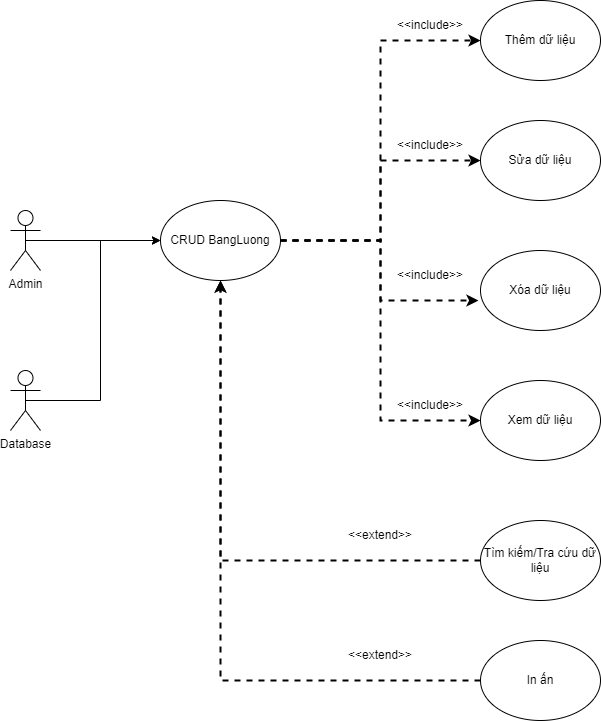

The diagram above was exported from draw.io. Its source (the exported page's mxGraphModel, read from the mxfile embedded in the PNG):
<mxGraphModel dx="954" dy="558" grid="0" gridSize="10" guides="1" tooltips="1" connect="1" arrows="1" fold="1" page="1" pageScale="1" pageWidth="850" pageHeight="1100" background="#ffffff" math="0" shadow="0">
  <root>
    <mxCell id="0" />
    <mxCell id="1" parent="0" />
    <mxCell id="PqrgtWbvv0y6QX2xHrJP-1" style="edgeStyle=orthogonalEdgeStyle;rounded=0;orthogonalLoop=1;jettySize=auto;html=1;exitX=0.5;exitY=0.5;exitDx=0;exitDy=0;exitPerimeter=0;entryX=0;entryY=0.5;entryDx=0;entryDy=0;" edge="1" parent="1" source="PqrgtWbvv0y6QX2xHrJP-2" target="PqrgtWbvv0y6QX2xHrJP-6">
      <mxGeometry relative="1" as="geometry" />
    </mxCell>
    <mxCell id="PqrgtWbvv0y6QX2xHrJP-2" value="Admin" style="shape=umlActor;verticalLabelPosition=bottom;verticalAlign=top;html=1;outlineConnect=0;" vertex="1" parent="1">
      <mxGeometry x="70" y="250" width="30" height="60" as="geometry" />
    </mxCell>
    <mxCell id="PqrgtWbvv0y6QX2xHrJP-3" style="edgeStyle=orthogonalEdgeStyle;rounded=0;orthogonalLoop=1;jettySize=auto;html=1;exitX=1;exitY=0.5;exitDx=0;exitDy=0;entryX=0;entryY=0.5;entryDx=0;entryDy=0;dashed=1;strokeWidth=2;" edge="1" parent="1" source="PqrgtWbvv0y6QX2xHrJP-6" target="PqrgtWbvv0y6QX2xHrJP-9">
      <mxGeometry relative="1" as="geometry" />
    </mxCell>
    <mxCell id="PqrgtWbvv0y6QX2xHrJP-4" style="edgeStyle=orthogonalEdgeStyle;rounded=0;orthogonalLoop=1;jettySize=auto;html=1;exitX=1;exitY=0.5;exitDx=0;exitDy=0;entryX=0;entryY=0.5;entryDx=0;entryDy=0;strokeWidth=2;dashed=1;" edge="1" parent="1" source="PqrgtWbvv0y6QX2xHrJP-6" target="PqrgtWbvv0y6QX2xHrJP-10">
      <mxGeometry relative="1" as="geometry" />
    </mxCell>
    <mxCell id="PqrgtWbvv0y6QX2xHrJP-5" style="edgeStyle=orthogonalEdgeStyle;rounded=0;orthogonalLoop=1;jettySize=auto;html=1;exitX=1;exitY=0.5;exitDx=0;exitDy=0;entryX=0;entryY=0.5;entryDx=0;entryDy=0;strokeWidth=2;dashed=1;" edge="1" parent="1" source="PqrgtWbvv0y6QX2xHrJP-6" target="PqrgtWbvv0y6QX2xHrJP-12">
      <mxGeometry relative="1" as="geometry" />
    </mxCell>
    <mxCell id="PqrgtWbvv0y6QX2xHrJP-6" value="CRUD BangLuong" style="ellipse;whiteSpace=wrap;html=1;" vertex="1" parent="1">
      <mxGeometry x="220" y="240" width="120" height="80" as="geometry" />
    </mxCell>
    <mxCell id="PqrgtWbvv0y6QX2xHrJP-7" style="edgeStyle=orthogonalEdgeStyle;rounded=0;orthogonalLoop=1;jettySize=auto;html=1;exitX=0.5;exitY=0.5;exitDx=0;exitDy=0;exitPerimeter=0;entryX=0;entryY=0.5;entryDx=0;entryDy=0;" edge="1" parent="1" source="PqrgtWbvv0y6QX2xHrJP-8" target="PqrgtWbvv0y6QX2xHrJP-6">
      <mxGeometry relative="1" as="geometry" />
    </mxCell>
    <mxCell id="PqrgtWbvv0y6QX2xHrJP-8" value="Database" style="shape=umlActor;verticalLabelPosition=bottom;verticalAlign=top;html=1;outlineConnect=0;" vertex="1" parent="1">
      <mxGeometry x="70" y="410" width="30" height="60" as="geometry" />
    </mxCell>
    <mxCell id="PqrgtWbvv0y6QX2xHrJP-9" value="Thêm dữ liệu" style="ellipse;whiteSpace=wrap;html=1;" vertex="1" parent="1">
      <mxGeometry x="540" y="40" width="120" height="80" as="geometry" />
    </mxCell>
    <mxCell id="PqrgtWbvv0y6QX2xHrJP-10" value="Sửa dữ liệu" style="ellipse;whiteSpace=wrap;html=1;" vertex="1" parent="1">
      <mxGeometry x="540" y="160" width="120" height="80" as="geometry" />
    </mxCell>
    <mxCell id="PqrgtWbvv0y6QX2xHrJP-11" value="Xóa dữ liệu" style="ellipse;whiteSpace=wrap;html=1;" vertex="1" parent="1">
      <mxGeometry x="540" y="290" width="120" height="80" as="geometry" />
    </mxCell>
    <mxCell id="PqrgtWbvv0y6QX2xHrJP-12" value="Xem dữ liệu" style="ellipse;whiteSpace=wrap;html=1;" vertex="1" parent="1">
      <mxGeometry x="540" y="420" width="120" height="80" as="geometry" />
    </mxCell>
    <mxCell id="PqrgtWbvv0y6QX2xHrJP-13" style="edgeStyle=orthogonalEdgeStyle;rounded=0;orthogonalLoop=1;jettySize=auto;html=1;exitX=1;exitY=0.5;exitDx=0;exitDy=0;entryX=-0.017;entryY=0.625;entryDx=0;entryDy=0;entryPerimeter=0;dashed=1;strokeWidth=2;" edge="1" parent="1" source="PqrgtWbvv0y6QX2xHrJP-6" target="PqrgtWbvv0y6QX2xHrJP-11">
      <mxGeometry relative="1" as="geometry" />
    </mxCell>
    <mxCell id="PqrgtWbvv0y6QX2xHrJP-14" value="&amp;lt;&amp;lt;include&amp;gt;&amp;gt;" style="text;html=1;align=center;verticalAlign=middle;whiteSpace=wrap;rounded=0;" vertex="1" parent="1">
      <mxGeometry x="460" y="50" width="60" height="30" as="geometry" />
    </mxCell>
    <mxCell id="PqrgtWbvv0y6QX2xHrJP-15" value="&amp;lt;&amp;lt;include&amp;gt;&amp;gt;" style="text;html=1;align=center;verticalAlign=middle;whiteSpace=wrap;rounded=0;" vertex="1" parent="1">
      <mxGeometry x="460" y="170" width="60" height="30" as="geometry" />
    </mxCell>
    <mxCell id="PqrgtWbvv0y6QX2xHrJP-16" value="&amp;lt;&amp;lt;include&amp;gt;&amp;gt;" style="text;html=1;align=center;verticalAlign=middle;whiteSpace=wrap;rounded=0;" vertex="1" parent="1">
      <mxGeometry x="460" y="300" width="60" height="30" as="geometry" />
    </mxCell>
    <mxCell id="PqrgtWbvv0y6QX2xHrJP-17" value="&amp;lt;&amp;lt;include&amp;gt;&amp;gt;" style="text;html=1;align=center;verticalAlign=middle;whiteSpace=wrap;rounded=0;" vertex="1" parent="1">
      <mxGeometry x="460" y="430" width="60" height="30" as="geometry" />
    </mxCell>
    <mxCell id="PqrgtWbvv0y6QX2xHrJP-18" style="edgeStyle=orthogonalEdgeStyle;rounded=0;orthogonalLoop=1;jettySize=auto;html=1;exitX=0;exitY=0.5;exitDx=0;exitDy=0;entryX=0.5;entryY=1;entryDx=0;entryDy=0;dashed=1;strokeWidth=2;" edge="1" parent="1" source="PqrgtWbvv0y6QX2xHrJP-19" target="PqrgtWbvv0y6QX2xHrJP-6">
      <mxGeometry relative="1" as="geometry" />
    </mxCell>
    <mxCell id="PqrgtWbvv0y6QX2xHrJP-19" value="Tìm kiếm/Tra cứu dữ liệu" style="ellipse;whiteSpace=wrap;html=1;" vertex="1" parent="1">
      <mxGeometry x="540" y="560" width="120" height="80" as="geometry" />
    </mxCell>
    <mxCell id="PqrgtWbvv0y6QX2xHrJP-20" style="edgeStyle=orthogonalEdgeStyle;rounded=0;orthogonalLoop=1;jettySize=auto;html=1;exitX=0;exitY=0.5;exitDx=0;exitDy=0;entryX=0.5;entryY=1;entryDx=0;entryDy=0;dashed=1;strokeWidth=2;" edge="1" parent="1" source="PqrgtWbvv0y6QX2xHrJP-21" target="PqrgtWbvv0y6QX2xHrJP-6">
      <mxGeometry relative="1" as="geometry" />
    </mxCell>
    <mxCell id="PqrgtWbvv0y6QX2xHrJP-21" value="In ấn" style="ellipse;whiteSpace=wrap;html=1;" vertex="1" parent="1">
      <mxGeometry x="540" y="680" width="120" height="80" as="geometry" />
    </mxCell>
    <mxCell id="PqrgtWbvv0y6QX2xHrJP-22" value="&amp;lt;&amp;lt;extend&amp;gt;&amp;gt;" style="text;html=1;align=center;verticalAlign=middle;whiteSpace=wrap;rounded=0;" vertex="1" parent="1">
      <mxGeometry x="410" y="680" width="60" height="30" as="geometry" />
    </mxCell>
    <mxCell id="PqrgtWbvv0y6QX2xHrJP-23" value="&amp;lt;&amp;lt;extend&amp;gt;&amp;gt;" style="text;html=1;align=center;verticalAlign=middle;whiteSpace=wrap;rounded=0;" vertex="1" parent="1">
      <mxGeometry x="410" y="560" width="60" height="30" as="geometry" />
    </mxCell>
  </root>
</mxGraphModel>